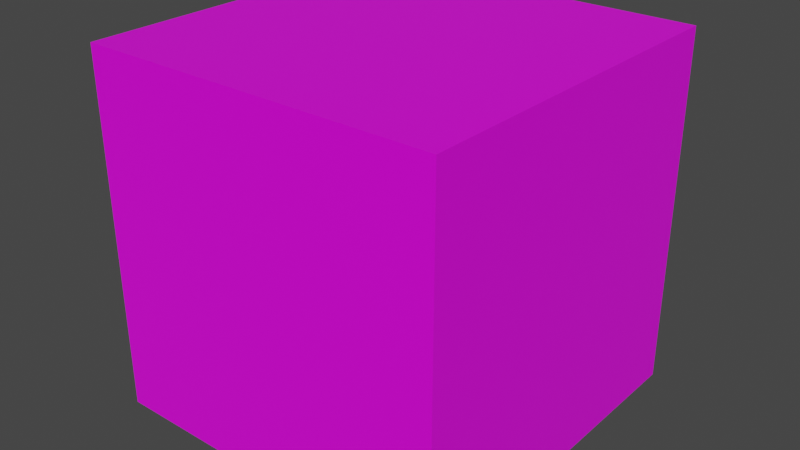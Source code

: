 # Source: node_box.blend  (saved by Blender 2.81.16; exported with 4.5.12 LTS)
import bpy
from mathutils import Matrix  # noqa: F401  (used for matrix-valued properties, if any)

bpy.ops.wm.read_factory_settings(use_empty=True)
scene = bpy.context.scene
scene.name = 'Scene'

# ---- collections
col_collection = bpy.data.collections.new('Collection'); scene.collection.children.link(col_collection)

# ---- images (referenced by path relative to the original .blend; pixels are not part of the script)
import os
ASSET_DIR = os.environ.get("B2B_ASSET_DIR", "")  # directory of the original .blend (textures are referenced by path, not embedded)
HERE = os.path.dirname(os.path.abspath(__file__))  # packed textures are extracted next to this script under _unpacked/

def load_image(name, relpath, width, height, colorspace="sRGB"):
    """Load a texture the original file referenced (path relative to the .blend, or extracted next to this script)."""
    p = next((c for c in (os.path.join(HERE, relpath), os.path.join(ASSET_DIR, relpath)) if relpath and os.path.exists(c)), "")
    if p:
        img = bpy.data.images.load(p, check_existing=True)
        img.name = name
    else:  # same state as the original file: an image datablock whose file is absent (Cycles renders it pink)
        img = bpy.data.images.new(name, width, height)
        img.source = "FILE"
        img.filepath = "//" + (relpath or name)
    img.colorspace_settings.name = colorspace
    return img
img_tex_palette_png = load_image('tex_palette.png', 'tex_palette.png', 1024, 1024, 'sRGB')

# ---- materials (node trees are filled in below, after node groups)
mat_material = bpy.data.materials.new('Material')
mat_material.alpha_threshold = 0.0
mat_material.use_transparent_shadow = False
mat_material.line_color = (0.0, 0.0, 0.0, 1.0)

# ---- material node trees
mat_material.use_nodes = True; mat_material.node_tree.nodes.clear()
_N = mat_material.node_tree.nodes; _L = mat_material.node_tree.links
n0 = _N.new('ShaderNodeOutputMaterial'); n0.name = 'Material Output'; n0.location = (300, 300)
n1 = _N.new('ShaderNodeBsdfPrincipled'); n1.name = 'Principled BSDF'; n1.location = (10, 300)
n1.distribution = 'GGX'
n1.subsurface_method = 'BURLEY'
n1.inputs[2].default_value = 0.4
n1.inputs[3].default_value = 1.45
n1.inputs[27].default_value = (0.0, 0.0, 0.0, 1.0)
n1.inputs[28].default_value = 1.0
n2 = _N.new('ShaderNodeTexImage'); n2.name = 'Image Texture'; n2.location = (-695, 105)
n2.image = img_tex_palette_png
n2.interpolation = 'Closest'
_L.new(n1.outputs[0], n0.inputs[0])
_L.new(n2.outputs[0], n1.inputs[0])
n0.is_active_output = True

# ---- world
world_world = bpy.data.worlds.new('World'); scene.world = world_world
world_world.use_nodes = True; world_world.node_tree.nodes.clear()
_N = world_world.node_tree.nodes; _L = world_world.node_tree.links
n0 = _N.new('ShaderNodeOutputWorld'); n0.name = 'World Output'; n0.location = (300, 300)
n1 = _N.new('ShaderNodeBackground'); n1.name = 'Background'; n1.location = (10, 300)
n1.inputs[0].default_value = (0.05088, 0.05088, 0.05088, 1.0)
_L.new(n1.outputs[0], n0.inputs[0])
n0.is_active_output = True
world_world.color = (0.05088, 0.05088, 0.05088)
world_world.use_sun_shadow = False
world_world.sun_shadow_jitter_overblur = 0.0

# ---- meshes
me_cube_001 = bpy.data.meshes.new('Cube.001')
me_cube_001.from_pydata([(-1.0, -1.0, -1.0), (-1.0, -1.0, 1.0), (-1.0, 1.0, -1.0), (-1.0, 1.0, 1.0), (1.0, -1.0, -1.0), (1.0, -1.0, 1.0), (1.0, 1.0, -1.0), (1.0, 1.0, 1.0)], [], [(0, 1, 3, 2), (2, 3, 7, 6), (6, 7, 5, 4), (4, 5, 1, 0), (2, 6, 4, 0), (7, 3, 1, 5)])
_uv = me_cube_001.uv_layers.new(name='UVMap')
_uv.uv.foreach_set('vector', [0.4308, 0.8034, 0.4324, 0.8034, 0.4324, 0.805, 0.4308, 0.805, 0.4308, 0.805, 0.4324, 0.805, 0.4324, 0.8066, 0.4308, 0.8066, 0.4308, 0.8066, 0.4324, 0.8066, 0.4324, 0.8083, 0.4308, 0.8083, 0.4308, 0.8083, 0.4324, 0.8083, 0.4324, 0.8099, 0.4308, 0.8099, 0.4292, 0.8066, 0.4308, 0.8066, 0.4308, 0.8083, 0.4292, 0.8083, 0.4324, 0.8066, 0.4341, 0.8066, 0.4341, 0.8083, 0.4324, 0.8083])
me_cube_001.materials.append(mat_material)
me_cube_001.use_remesh_fix_poles = True
me_cube_001.use_remesh_preserve_attributes = False
me_cube_001.use_mirror_vertex_groups = False
me_cube_001.update()

# ---- objects
ob_cube_001 = bpy.data.objects.new('Cube.001', me_cube_001)

# ---- transforms, parenting, visibility, modifiers, constraints
ob_cube_001.location = (0.0, 0.0, 0.0)
ob_cube_001.scale = (0.1, 0.1, 0.1)
ob_cube_001.lineart.crease_threshold = 0.0

# ---- collection membership
col_collection.objects.link(ob_cube_001)

# ---- scene / render settings (as saved in the file)
scene.frame_start = 1; scene.frame_end = 250; scene.frame_set(1)
scene.render.engine = 'BLENDER_EEVEE_NEXT'
scene.cycles.use_denoising = False
scene.cycles.samples = 128
scene.cycles.sampling_pattern = 'TABULATED_SOBOL'
scene.cycles.use_adaptive_sampling = False
scene.cycles.use_light_tree = False
scene.view_settings.view_transform = 'Filmic'
bpy.context.view_layer.update()

# ---- added for rendering (the .blend has no active camera and no usable light): camera, sun
cam_auto = bpy.data.cameras.new('AutoCamera')
cam_auto.lens = 50.0
cam_auto.sensor_width = 36.0
cam_auto.clip_end = 1000.0
ob_auto_camera = bpy.data.objects.new('AutoCamera', cam_auto)
scene.collection.objects.link(ob_auto_camera)
ob_auto_camera.location = (0.320507, -0.384609, 0.256406)
ob_auto_camera.rotation_euler = (1.09748, -7.21219e-08, 0.694738)
scene.camera = ob_auto_camera
light_auto_sun = bpy.data.lights.new('AutoSun', 'SUN')
light_auto_sun.energy = 3.0
light_auto_sun.angle = 0.0523599
ob_auto_sun = bpy.data.objects.new('AutoSun', light_auto_sun)
scene.collection.objects.link(ob_auto_sun)
ob_auto_sun.rotation_euler = (0.872665, 0.174533, 0.523599)
bpy.context.view_layer.update()
